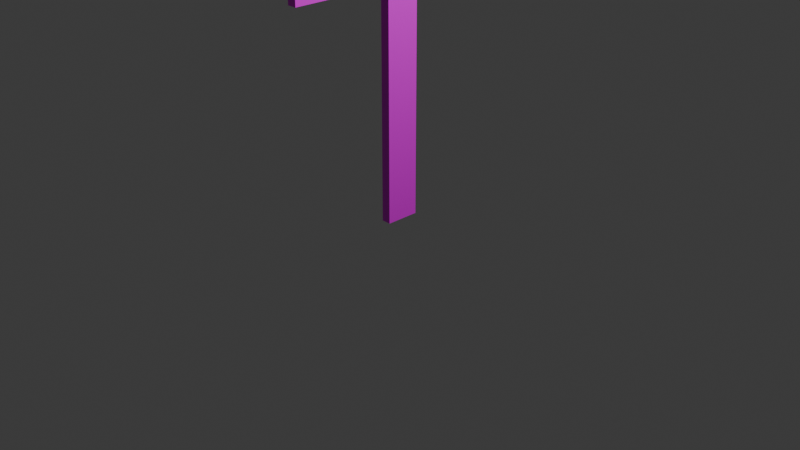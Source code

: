 # Source: Sign.blend  (saved by Blender 4.4.32; exported with 4.5.12 LTS)
import bpy
from mathutils import Matrix  # noqa: F401  (used for matrix-valued properties, if any)

bpy.ops.wm.read_factory_settings(use_empty=True)
scene = bpy.context.scene
scene.name = 'Scene'

# ---- collections
col_collection = bpy.data.collections.new('Collection'); scene.collection.children.link(col_collection)

# ---- images (referenced by path relative to the original .blend; pixels are not part of the script)
import os
ASSET_DIR = os.environ.get("B2B_ASSET_DIR", "")  # directory of the original .blend (textures are referenced by path, not embedded)
HERE = os.path.dirname(os.path.abspath(__file__))  # packed textures are extracted next to this script under _unpacked/

def load_image(name, relpath, width, height, colorspace="sRGB"):
    """Load a texture the original file referenced (path relative to the .blend, or extracted next to this script)."""
    p = next((c for c in (os.path.join(HERE, relpath), os.path.join(ASSET_DIR, relpath)) if relpath and os.path.exists(c)), "")
    if p:
        img = bpy.data.images.load(p, check_existing=True)
        img.name = name
    else:  # same state as the original file: an image datablock whose file is absent (Cycles renders it pink)
        img = bpy.data.images.new(name, width, height)
        img.source = "FILE"
        img.filepath = "//" + (relpath or name)
    img.colorspace_settings.name = colorspace
    return img
img_material_base_color = load_image('Material Base Color', '', 1024, 1024, 'sRGB')
img_material_base_color_001 = load_image('Material Base Color.001', '', 1024, 1024, 'sRGB')
img_material_001_base_color = load_image('Material.001 Base Color', '', 1024, 1024, 'sRGB')

# ---- materials (node trees are filled in below, after node groups)
mat_material = bpy.data.materials.new('Material')
mat_material.alpha_threshold = 0.0
mat_material.roughness = 0.5
mat_material.line_color = (0.0, 0.0, 0.0, 1.0)
mat_material_001 = bpy.data.materials.new('Material.001')
mat_material_001.alpha_threshold = 0.0
mat_material_001.roughness = 0.5
mat_material_001.line_color = (0.0, 0.0, 0.0, 1.0)

# ---- material node trees
mat_material.use_nodes = True; mat_material.node_tree.nodes.clear()
_N = mat_material.node_tree.nodes; _L = mat_material.node_tree.links
n0 = _N.new('ShaderNodeOutputMaterial'); n0.name = 'Material Output'; n0.location = (300, 300)
n1 = _N.new('ShaderNodeBsdfPrincipled'); n1.name = 'Principled BSDF'; n1.location = (10, 300)
n1.inputs[3].default_value = 1.45
n2 = _N.new('ShaderNodeTexImage'); n2.name = 'Image Texture'; n2.location = (-280, 280)
n2.image = img_material_base_color
n3 = _N.new('ShaderNodeTexImage'); n3.name = 'Image Texture.001'; n3.location = (0, 0)
n3.image = img_material_base_color_001
_L.new(n1.outputs[0], n0.inputs[0])
_L.new(n2.outputs[0], n1.inputs[0])
n0.is_active_output = True
mat_material_001.use_nodes = True; mat_material_001.node_tree.nodes.clear()
_N = mat_material_001.node_tree.nodes; _L = mat_material_001.node_tree.links
n0 = _N.new('ShaderNodeOutputMaterial'); n0.name = 'Material Output'; n0.location = (300, 300)
n1 = _N.new('ShaderNodeBsdfPrincipled'); n1.name = 'Principled BSDF'; n1.location = (10, 300)
n1.inputs[3].default_value = 1.45
n2 = _N.new('ShaderNodeTexImage'); n2.name = 'Image Texture'; n2.location = (-280, 280)
n2.image = img_material_001_base_color
_L.new(n1.outputs[0], n0.inputs[0])
_L.new(n2.outputs[0], n1.inputs[0])
n0.is_active_output = True

# ---- world
world_world = bpy.data.worlds.new('World'); scene.world = world_world
world_world.use_nodes = True; world_world.node_tree.nodes.clear()
_N = world_world.node_tree.nodes; _L = world_world.node_tree.links
n0 = _N.new('ShaderNodeOutputWorld'); n0.name = 'World Output'; n0.location = (300, 300)
n1 = _N.new('ShaderNodeBackground'); n1.name = 'Background'; n1.location = (10, 300)
n1.inputs[0].default_value = (0.05088, 0.05088, 0.05088, 1.0)
_L.new(n1.outputs[0], n0.inputs[0])
n0.is_active_output = True
world_world.color = (0.05088, 0.05088, 0.05088)
world_world.sun_shadow_jitter_overblur = 0.0

# ---- cameras
cam_camera = bpy.data.cameras.new('Camera')
cam_camera.clip_end = 100.0
cam_camera.ortho_scale = 7.314

# ---- lights
light_light = bpy.data.lights.new('Light', 'POINT')
light_light.energy = 1000.0
light_light.shadow_soft_size = 0.1

# ---- meshes
me_cube = bpy.data.meshes.new('Cube')
me_cube.from_pydata([(1.0, 0.7378, 1.0), (1.0, 0.7378, -1.0), (1.0, -0.6572, 1.0), (1.0, -0.6579, -1.0), (-1.0, 0.7378, 1.0), (-1.0, 0.7378, -1.0), (-1.0, -0.6572, 1.0), (-1.0, -0.6579, -1.0), (-1.0, -0.656, -1.0), (1.0, -0.656, 1.0), (-1.0, -0.656, 1.0), (1.0, -0.656, -1.0), (1.0, 0.7378, 0.01534), (-0.1372, -1.262, 0.01535), (0.1372, -1.262, 0.01535), (-1.0, 0.7378, 0.01534), (1.0, -0.656, 0.01534), (-1.0, -0.656, 0.01534)], [], [(9, 10, 6, 2), (14, 2, 6, 13), (17, 10, 4, 15), (8, 11, 3, 7), (16, 9, 2, 14), (15, 4, 0, 12), (12, 0, 9, 16), (5, 1, 11, 8), (13, 6, 10, 17), (0, 4, 10, 9), (7, 13, 17, 8), (1, 12, 16, 11), (5, 15, 12, 1), (11, 16, 14, 3), (8, 17, 15, 5), (3, 14, 13, 7)])
_uv = me_cube.uv_layers.new(name='UVMap')
_uv.uv.foreach_set('vector', [0.625, 0.6742, 0.875, 0.6742, 0.875, 0.75, 0.625, 0.75, 0.5019, 0.75, 0.625, 0.75, 0.625, 1.0, 0.5019, 1.0, 0.5019, 0.07578, 0.625, 0.07578, 0.625, 0.25, 0.5019, 0.25, 0.125, 0.6742, 0.375, 0.6742, 0.375, 0.75, 0.125, 0.75, 0.5019, 0.6742, 0.625, 0.6742, 0.625, 0.75, 0.5019, 0.75, 0.5019, 0.25, 0.625, 0.25, 0.625, 0.5, 0.5019, 0.5, 0.5019, 0.5, 0.625, 0.5, 0.625, 0.6742, 0.5019, 0.6742, 0.125, 0.5, 0.375, 0.5, 0.375, 0.6742, 0.125, 0.6742, 0.5019, 0.0, 0.625, 0.0, 0.625, 0.07578, 0.5019, 0.07578, 0.625, 0.5, 0.875, 0.5, 0.875, 0.6742, 0.625, 0.6742, 0.375, 0.0, 0.5019, 0.0, 0.5019, 0.07578, 0.375, 0.07578, 0.375, 0.5, 0.5019, 0.5, 0.5019, 0.6742, 0.375, 0.6742, 0.375, 0.25, 0.5019, 0.25, 0.5019, 0.5, 0.375, 0.5, 0.375, 0.6742, 0.5019, 0.6742, 0.5019, 0.75, 0.375, 0.75, 0.375, 0.07578, 0.5019, 0.07578, 0.5019, 0.25, 0.375, 0.25, 0.375, 0.75, 0.5019, 0.75, 0.5019, 1.0, 0.375, 1.0])
me_cube.materials.append(mat_material)
me_cube.use_mirror_vertex_groups = False
me_cube.update()
me_cube_001 = bpy.data.meshes.new('Cube.001')
me_cube_001.from_pydata([(1.0, 1.0, 1.0), (1.0, 1.0, -1.0), (1.0, -1.0, 1.0), (1.0, -1.0, -1.0), (-1.0, 1.0, 1.0), (-1.0, 1.0, -1.0), (-1.0, -1.0, 1.0), (-1.0, -1.0, -1.0)], [], [(0, 4, 6, 2), (3, 2, 6, 7), (7, 6, 4, 5), (5, 1, 3, 7), (1, 0, 2, 3), (5, 4, 0, 1)])
_uv = me_cube_001.uv_layers.new(name='UVMap')
_uv.uv.foreach_set('vector', [0.625, 0.5, 0.875, 0.5, 0.875, 0.75, 0.625, 0.75, 0.375, 0.75, 0.625, 0.75, 0.625, 1.0, 0.375, 1.0, 0.375, 0.0, 0.625, 0.0, 0.625, 0.25, 0.375, 0.25, 0.125, 0.5, 0.375, 0.5, 0.375, 0.75, 0.125, 0.75, 0.375, 0.5, 0.625, 0.5, 0.625, 0.75, 0.375, 0.75, 0.375, 0.25, 0.625, 0.25, 0.625, 0.5, 0.375, 0.5])
me_cube_001.materials.append(mat_material_001)
me_cube_001.use_mirror_vertex_groups = False
me_cube_001.update()

# ---- objects
ob_cube = bpy.data.objects.new('Cube', me_cube)
ob_light = bpy.data.objects.new('Light', light_light)
ob_camera = bpy.data.objects.new('Camera', cam_camera)
ob_cube_001 = bpy.data.objects.new('Cube.001', me_cube_001)

# ---- transforms, parenting, visibility, modifiers, constraints
ob_cube.location = (0.0, 0.0, 2.921)
ob_cube.scale = (0.04986, -1.693, 0.4991)
ob_cube.lock_rotations_4d = False
ob_cube.empty_display_type = 'ARROWS'
ob_cube.lineart.crease_threshold = 0.0
ob_light.location = (4.076, 1.005, 5.904)
ob_light.rotation_euler = (0.6503, 0.05522, 1.866)
ob_light.lock_rotations_4d = False
ob_light.empty_display_type = 'ARROWS'
ob_light.color = (0.0, 0.0, 0.0, 0.0)
ob_light.lineart.crease_threshold = 0.0
ob_camera.location = (7.359, -6.926, 4.958)
ob_camera.rotation_euler = (1.109, 0.0, 0.8149)
ob_camera.lock_rotations_4d = False
ob_camera.empty_display_type = 'ARROWS'
ob_camera.color = (0.0, 0.0, 0.0, 0.0)
ob_camera.display_type = 'WIRE'
ob_camera.lineart.crease_threshold = 0.0
ob_cube_001.location = (0.0, 0.0, 1.243)
ob_cube_001.scale = (0.04986, -0.1799, 1.22)
ob_cube_001.lock_rotations_4d = False
ob_cube_001.empty_display_type = 'ARROWS'
ob_cube_001.lineart.crease_threshold = 0.0

# ---- collection membership
col_collection.objects.link(ob_cube)
col_collection.objects.link(ob_light)
col_collection.objects.link(ob_camera)
col_collection.objects.link(ob_cube_001)

# ---- scene / render settings (as saved in the file)
scene.camera = ob_camera
scene.frame_start = 1; scene.frame_end = 250; scene.frame_set(1)
scene.render.engine = 'BLENDER_EEVEE_NEXT'
bpy.context.view_layer.update()

